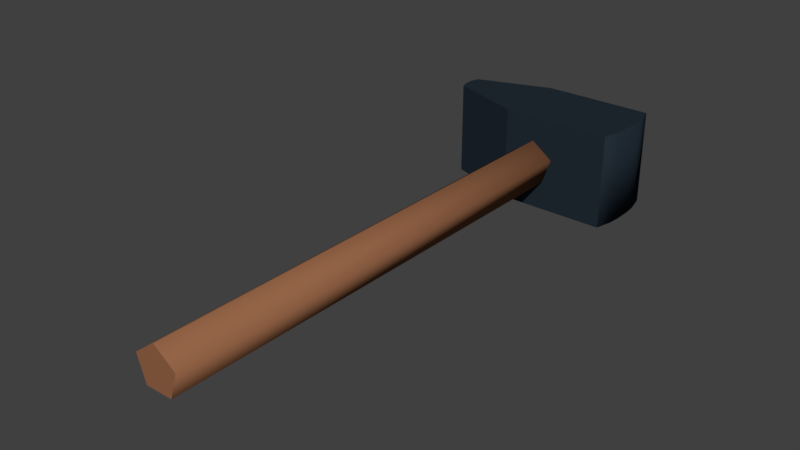 # Source: marteau.blend  (saved by Blender 2.77.0; exported with 4.5.12 LTS)
import bpy
from mathutils import Matrix  # noqa: F401  (used for matrix-valued properties, if any)

bpy.ops.wm.read_factory_settings(use_empty=True)
scene = bpy.context.scene
scene.name = 'Scene'

# ---- collections
col_collection_1 = bpy.data.collections.new('Collection 1'); scene.collection.children.link(col_collection_1)

# ---- materials (node trees are filled in below, after node groups)
mat_mat_manche = bpy.data.materials.new('Mat-Manche')
mat_mat_manche.alpha_threshold = 0.0
mat_mat_manche.use_transparent_shadow = False
mat_mat_manche.diffuse_color = (0.2957, 0.1274, 0.06299, 1.0)
mat_mat_manche.roughness = 0.5
mat_mat_manche.specular_intensity = 0.004717
mat_mat_manche.line_color = (0.0, 0.0, 0.0, 1.0)
mat_mat_masse = bpy.data.materials.new('Mat-Masse')
mat_mat_masse.alpha_threshold = 0.0
mat_mat_masse.use_transparent_shadow = False
mat_mat_masse.diffuse_color = (0.01648, 0.02626, 0.03741, 1.0)
mat_mat_masse.roughness = 0.5
mat_mat_masse.specular_intensity = 0.8208

# ---- material node trees

# ---- world
world_world = bpy.data.worlds.new('World'); scene.world = world_world
world_world.color = (0.05088, 0.05088, 0.05088)
world_world.use_sun_shadow = False
world_world.sun_shadow_jitter_overblur = 0.0
world_world.cycles.sampling_method = 'MANUAL'

# ---- meshes
me_marteau = bpy.data.meshes.new('Marteau')
me_marteau.from_pydata([(-1.12e-08, 2.107, 0.4118), (-1.12e-08, -8.117, 0.4118), (0.3917, 2.107, 0.1273), (0.3917, -8.117, 0.1273), (0.2421, 2.107, -0.3332), (0.2421, -8.117, -0.3332), (-0.2421, 2.107, -0.3332), (-0.2421, -8.117, -0.3332), (-0.3917, 2.107, 0.1273), (-0.3917, -8.117, 0.1273), (1.427, 1.863, -0.8639), (1.427, 0.4317, -0.8639), (-0.5728, 0.4317, -0.8639), (-0.5728, 1.863, -0.8639), (1.427, 1.863, 0.8639), (1.427, 0.4317, 0.8639), (-0.5728, 0.4317, 0.8639), (-0.5728, 1.863, 0.8639), (1.505, 1.536, -0.8639), (1.505, 0.7591, -0.8639), (-1.921, 0.9089, -0.8639), (-1.921, 1.386, -0.8639), (1.505, 1.536, 0.8639), (1.505, 0.7591, 0.8639), (-1.921, 0.9089, 0.8639), (-1.921, 1.386, 0.8639), (1.527, 1.31, -0.8639), (1.527, 0.9851, -0.8639), (-1.973, 1.068, -0.8639), (-1.973, 1.227, -0.8639), (1.527, 1.31, 0.8639), (1.527, 0.9851, 0.8639), (-1.973, 1.068, 0.8639), (-1.973, 1.227, 0.8639)], [], [(0, 1, 3, 2), (2, 3, 5, 4), (4, 5, 7, 6), (3, 1, 9, 7, 5), (6, 7, 9, 8), (8, 9, 1, 0), (0, 2, 4, 6, 8), (19, 11, 12, 20), (23, 24, 16, 15), (19, 23, 15, 11), (11, 15, 16, 12), (21, 25, 17, 13), (14, 10, 13, 17), (12, 16, 24, 20), (29, 33, 25, 21), (10, 14, 22, 18), (27, 31, 23, 19), (14, 17, 25, 22), (31, 32, 24, 23), (10, 18, 21, 13), (27, 19, 20, 28), (18, 26, 29, 21), (26, 27, 28, 29), (22, 25, 33, 30), (30, 33, 32, 31), (18, 22, 30, 26), (26, 30, 31, 27), (20, 24, 32, 28), (28, 32, 33, 29)])
me_marteau.polygons.foreach_set('use_smooth', [1, 1, 1, 0, 1, 1, 0, 0, 0, 1, 0, 0, 0, 0, 1, 1, 1, 0, 0, 0, 0, 0, 0, 0, 0, 1, 1, 1, 1])
me_marteau.polygons.foreach_set('material_index', [0, 0, 0, 0, 0, 0, 0, 1, 1, 1, 1, 1, 1, 1, 1, 1, 1, 1, 1, 1, 1, 1, 1, 1, 1, 1, 1, 1, 1])
_uv = me_marteau.uv_layers.new(name='UVMap')
_uv.uv.foreach_set('vector', [0.9364, 0.7715, 0.06364, 0.7715, 0.06364, 0.7302, 0.9364, 0.7302, 0.9364, 0.9368, 0.06364, 0.9368, 0.06364, 0.8955, 0.9364, 0.8955, 0.9364, 0.8955, 0.06364, 0.8955, 0.06364, 0.8542, 0.9364, 0.8542, 0.06364, 0.9368, 0.02434, 0.9496, 4.684e-05, 0.9162, 0.02434, 0.8827, 0.06364, 0.8955, 0.9364, 0.8542, 0.06364, 0.8542, 0.06364, 0.8129, 0.9364, 0.8129, 0.9364, 0.8129, 0.06364, 0.8129, 0.06364, 0.7715, 0.9364, 0.7715, 0.9757, 0.9496, 0.9364, 0.9368, 0.9364, 0.8955, 0.9757, 0.8827, 1.0, 0.9162, 0.9936, 0.3155, 0.9713, 0.409, 0.4001, 0.409, 0.01503, 0.2727, 0.9936, 0.1854, 0.01503, 0.2281, 0.4001, 0.09184, 0.9713, 0.09184, 0.1949, 0.1415, 0.1949, 0.6413, 9.166e-05, 0.6413, 9.235e-05, 0.1415, 0.9999, 0.1067, 0.9999, 0.6104, 0.4169, 0.6104, 0.4169, 0.1067, 7.118e-05, 0.5038, 7.097e-05, 7.104e-05, 0.4169, 7.107e-05, 0.4169, 0.5038, 0.9999, 7.097e-05, 0.9999, 0.5038, 0.4169, 0.5038, 0.4169, 7.107e-05, 0.4169, 0.1067, 0.4169, 0.6104, 7.097e-05, 0.6104, 7.167e-05, 0.1067, 0.0, 0.0, 1.0, 0.0, 1.0, 0.5, 0.0, 0.5, 0.8404, 0.1415, 0.8404, 0.6413, 0.6456, 0.6413, 0.6456, 0.1415, 0.3263, 0.1415, 0.3263, 0.6413, 0.1949, 0.6413, 0.1949, 0.1415, 0.9713, 0.5007, 0.4001, 0.5007, 0.01503, 0.3644, 0.9936, 0.4072, 0.9999, 0.2499, 6.398e-05, 0.2736, 0.01503, 0.2281, 0.9936, 0.1854, 0.9713, 6.394e-05, 0.9936, 0.09358, 0.01503, 0.1364, 0.4001, 6.44e-05, 0.9999, 0.2509, 0.9936, 0.3155, 0.01503, 0.2727, 6.394e-05, 0.2272, 0.9936, 0.09358, 0.9999, 0.1581, 6.401e-05, 0.1818, 0.01503, 0.1364, 0.9999, 0.1581, 0.9999, 0.2509, 6.394e-05, 0.2272, 6.401e-05, 0.1818, 0.9936, 0.4072, 0.01503, 0.3644, 6.394e-05, 0.319, 0.9999, 0.3427, 0.9999, 0.3427, 6.394e-05, 0.319, 6.398e-05, 0.2736, 0.9999, 0.2499, 0.6456, 0.1415, 0.6456, 0.6413, 0.5142, 0.6413, 0.5142, 0.1415, 0.5142, 0.1415, 0.5142, 0.6413, 0.3263, 0.6413, 0.3263, 0.1415, 0.0, 0.1067, 1.0, 0.1067, 1.0, 0.6067, 0.0, 0.6067, 0.0, 0.0, 1.0, 0.0, 1.0, 0.5, 0.0, 0.5])
me_marteau.materials.append(mat_mat_manche)
me_marteau.materials.append(mat_mat_masse)
me_marteau.use_remesh_preserve_volume = False
me_marteau.use_remesh_preserve_attributes = False
me_marteau.use_mirror_vertex_groups = False
me_marteau.update()

# ---- objects
ob_marteau = bpy.data.objects.new('Marteau', me_marteau)

# ---- transforms, parenting, visibility, modifiers, constraints
ob_marteau.location = (0.0, 0.0, 0.0)
ob_marteau.lineart.crease_threshold = 0.0

# ---- collection membership
col_collection_1.objects.link(ob_marteau)

# ---- scene / render settings (as saved in the file)
scene.frame_start = 1; scene.frame_end = 250; scene.frame_set(1)
scene.render.engine = 'BLENDER_EEVEE_NEXT'
scene.render.resolution_percentage = 50
scene.render.dither_intensity = 0.0
scene.cycles.use_denoising = False
scene.cycles.samples = 128
scene.cycles.sampling_pattern = 'TABULATED_SOBOL'
scene.cycles.light_sampling_threshold = 0.0
scene.cycles.use_adaptive_sampling = False
scene.cycles.use_light_tree = False
scene.cycles.blur_glossy = 0.0
scene.cycles.sample_clamp_indirect = 0.0
scene.view_settings.view_transform = 'Standard'
bpy.context.view_layer.update()

# ---- added for rendering (the .blend has no active camera and no usable light): camera, sun
cam_auto = bpy.data.cameras.new('AutoCamera')
cam_auto.lens = 50.0
cam_auto.sensor_width = 36.0
cam_auto.clip_end = 1000.0
ob_auto_camera = bpy.data.objects.new('AutoCamera', cam_auto)
scene.collection.objects.link(ob_auto_camera)
ob_auto_camera.location = (9.90261, -15.1556, 8.10043)
ob_auto_camera.rotation_euler = (1.09748, -7.21219e-08, 0.694738)
scene.camera = ob_auto_camera
light_auto_sun = bpy.data.lights.new('AutoSun', 'SUN')
light_auto_sun.energy = 3.0
light_auto_sun.angle = 0.0523599
ob_auto_sun = bpy.data.objects.new('AutoSun', light_auto_sun)
scene.collection.objects.link(ob_auto_sun)
ob_auto_sun.rotation_euler = (0.872665, 0.174533, 0.523599)
bpy.context.view_layer.update()
